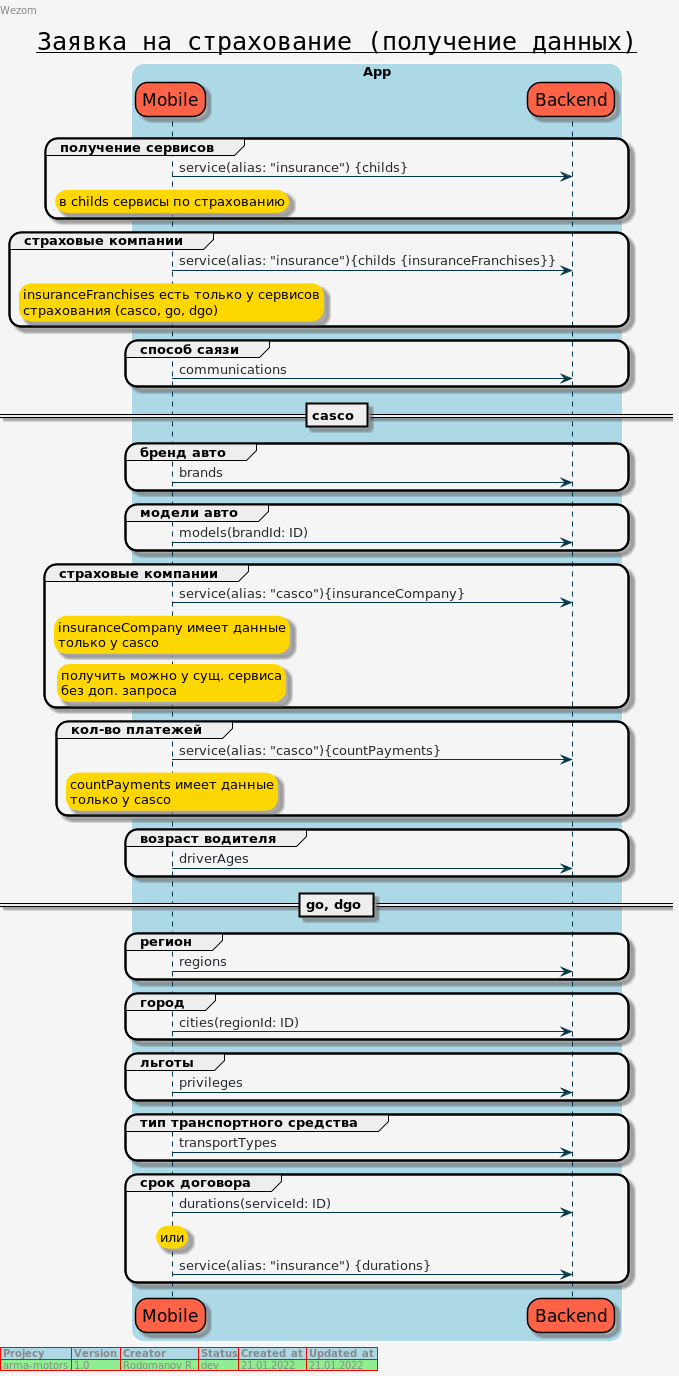

The diagram above was rendered by PlantUML. Its source (embedded in the PNG):
@startuml

title
<u>Заявка на страхование (получение данных)</u>
end title

left header
Wezom
endheader

skinparam {
    TitleFontSize 25
    TitleFontName Courier
    TitleFontStyle underscore
    ArrowColor #033649
    ArrowFontColor #24292e
    BackgroundColor #f5f5f5
    BorderColor black
    RoundCorner 25
    SequenceLifeLineBorderColor #033649
    ParticipantFontSize 17
    BoxPadding 50
    SequenceBoxBorderColor '
}

skinparam note {
    BackgroundColor gold
    BorderColor gold
}

skinparam group {
    BackgroundColor red
    BorderColor black
}

skinparam participant {
    BorderColor black
    BackgroundColor tomato
}

box "App" #LightBlue
participant Mobile
participant Backend
end box

group получение сервисов

Mobile -> Backend: service(alias: "insurance") {childs}

rnote over Mobile
в childs сервисы по страхованию
endrnote
end

'ФРАНШИЗА
group страховые компании
Mobile -> Backend: service(alias: "insurance"){childs {insuranceFranchises}}

rnote over Mobile
insuranceFranchises есть только у сервисов
страхования (casco, go, dgo)
endrnote
end

'Способ связи
group  способ саязи
Mobile -> Backend: communications
end

== casco ==
'БРЕНДЫ
group бренд авто
Mobile -> Backend: brands
end

'МОДЕЛИ
group модели авто
Mobile -> Backend: models(brandId: ID)
end

'СТРАХОВАЯ КОМПАНИЯ
group страховые компании
Mobile -> Backend: service(alias: "casco"){insuranceCompany}

rnote over Mobile
insuranceCompany имеет данные
только у casco
endrnote

rnote over Mobile
получить можно у сущ. сервиса
без доп. запроса
endrnote
end

'КОЛ-ВО ПЛАТЕЖЕЙ
group кол-во платежей
Mobile -> Backend: service(alias: "casco"){countPayments}

rnote over Mobile
countPayments имеет данные
только у casco
endrnote
end

'ВОЗРАС ВОДИТЕЛЯ
group возраст водителя
Mobile -> Backend: driverAges
end

== go, dgo ==
'РЕГИОН
group регион
Mobile -> Backend: regions
end

'ГОРОД
group город
Mobile -> Backend: cities(regionId: ID)
end

'ЛЬГОТЫ
group льготы
Mobile -> Backend: privileges
end

'Тип транспортного средства
group тип транспортного средства
Mobile -> Backend: transportTypes
end

'СРОК ДОГОВОРА
group срок договора
Mobile -> Backend: durations(serviceId: ID)

rnote over Mobile
или
endrnote

Mobile -> Backend: service(alias: "insurance") {durations}
end

left footer
<#lightblue,#red>|= Projecy|= Version |= Creator |= Status|= Created_at |= Updated_at |
<#lightgreen>| arma-motors | 1.0 | Rodomanov R. | dev | 21.01.2022 | 21.01.2022 |
endfooter
@enduml